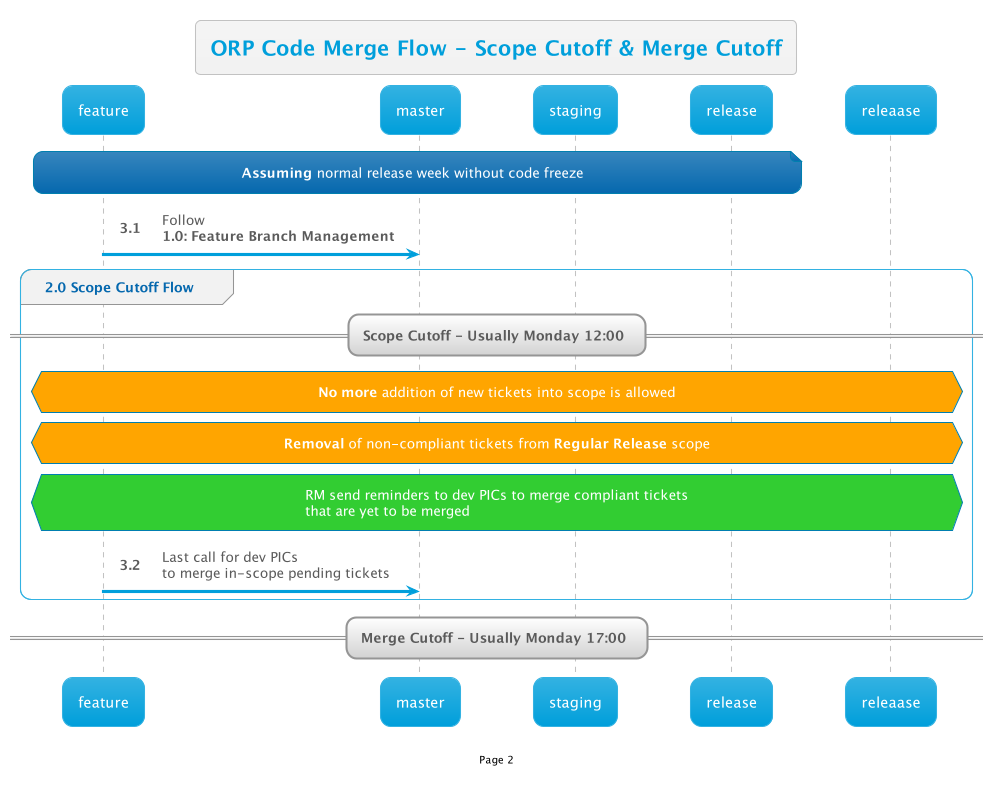

The diagram above was rendered by PlantUML. Its source (embedded in the PNG):
@startuml
!$AutonumStart = 2
!include __init__

title ORP Code Merge Flow - Scope Cutoff & Merge Cutoff

note over feature,release: <b>Assuming</b> normal release week without code freeze

autonumber inc A
    feature->master: Follow\n<b>1.0: Feature Branch Management</b>
group 2.0 Scope Cutoff Flow
    == Scope Cutoff - Usually Monday 12:00 ==
    hnote over feature,releaase #Orange: <b>No more</b> addition of new tickets into scope is allowed
    hnote over feature,releaase #Orange: <b>Removal</b> of non-compliant tickets from <b>Regular Release</b> scope
    hnote over feature,releaase #LimeGreen: RM send reminders to dev PICs to merge compliant tickets\nthat are yet to be merged

    feature->master: Last call for dev PICs\nto merge in-scope pending tickets
end

== Merge Cutoff - Usually Monday 17:00 ==
@enduml